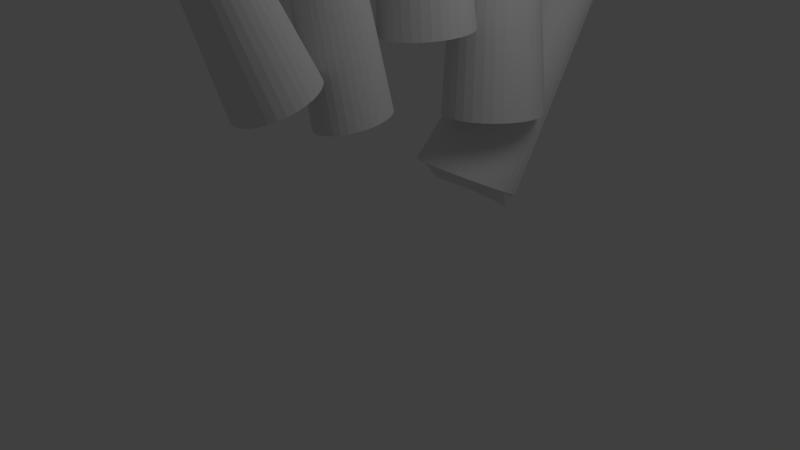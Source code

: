 # Source: hand.blend  (saved by Blender 2.64.0; exported with 4.5.12 LTS)
import bpy
from mathutils import Matrix  # noqa: F401  (used for matrix-valued properties, if any)

bpy.ops.wm.read_factory_settings(use_empty=True)
scene = bpy.context.scene
scene.name = 'Scene'

# ---- collections
col_collection_1 = bpy.data.collections.new('Collection 1'); scene.collection.children.link(col_collection_1)

# ---- world
world_world = bpy.data.worlds.new('World'); scene.world = world_world
world_world.color = (0.05088, 0.05088, 0.05088)
world_world.use_sun_shadow = False
world_world.sun_shadow_jitter_overblur = 0.0
world_world.cycles.sampling_method = 'MANUAL'
world_world.cycles.sample_map_resolution = 256

# ---- cameras
cam_camera = bpy.data.cameras.new('Camera')
cam_camera.clip_end = 100.0
cam_camera.lens = 35.0
cam_camera.sensor_width = 32.0
cam_camera.sensor_height = 18.0
cam_camera.ortho_scale = 7.314
cam_camera.dof.focus_distance = 0.0
cam_camera.dof.aperture_fstop = 128.0

# ---- lights
light_lamp = bpy.data.lights.new('Lamp', 'POINT')
light_lamp.transmission_factor = 0.0
light_lamp.cutoff_distance = 30.0
light_lamp.energy = 100.0
light_lamp.shadow_buffer_clip_start = 1.001
light_lamp.shadow_soft_size = 1.0
light_lamp.shadow_maximum_resolution = 0.006
light_lamp.use_absolute_resolution = True
light_lamp.cycles.use_multiple_importance_sampling = False

# ---- meshes
me_cylinder_004 = bpy.data.meshes.new('Cylinder.004')
me_cylinder_004.from_pydata([(0.08359, 0.7288, -1.544), (-0.3507, 0.5269, 2.665), (0.2308, 0.7128, -1.547), (-0.2745, 0.5219, 2.662), (0.3718, 0.6684, -1.55), (-0.2002, 0.502, 2.659), (0.5011, 0.5975, -1.552), (-0.1308, 0.4679, 2.656), (0.614, 0.5031, -1.555), (-0.06911, 0.4204, 2.654), (0.7062, 0.3887, -1.557), (-0.01766, 0.3614, 2.651), (0.7744, 0.2588, -1.559), (0.02123, 0.2929, 2.649), (0.8161, 0.1184, -1.561), (0.04578, 0.2177, 2.647), (0.8298, -0.02736, -1.562), (0.05478, 0.1388, 2.646), (0.8151, -0.1729, -1.563), (0.04773, 0.05954, 2.645), (0.7726, -0.3128, -1.563), (0.02483, -0.01678, 2.645), (0.7038, -0.4418, -1.563), (-0.01298, -0.08692, 2.645), (0.6113, -0.5551, -1.562), (-0.06406, -0.1479, 2.646), (0.4986, -0.6484, -1.561), (-0.1262, -0.1973, 2.647), (0.3698, -0.7183, -1.559), (-0.1967, -0.2331, 2.649), (0.2297, -0.7619, -1.557), (-0.2726, -0.254, 2.651), (0.08358, -0.7776, -1.555), (-0.3508, -0.2593, 2.654), (-0.06306, -0.7646, -1.552), (-0.4279, -0.2492, 2.657), (-0.2047, -0.7232, -1.549), (-0.5011, -0.2243, 2.659), (-0.172, -0.6849, -1.734), (-0.5676, -0.1859, 2.662), (-0.2875, -0.5921, -1.732), (-0.625, -0.1356, 2.665), (-0.3827, -0.4783, -1.73), (-0.6714, -0.07555, 2.668), (-0.454, -0.3478, -1.727), (-0.7052, -0.008129, 2.67), (-0.4982, -0.2056, -1.726), (-0.7255, 0.06417, 2.672), (-0.5136, -0.05732, -1.724), (-0.7317, 0.1387, 2.674), (-0.4995, 0.09123, -1.724), (-0.7237, 0.2129, 2.675), (-0.4563, 0.2341, -1.723), (-0.7018, 0.2842, 2.675), (-0.3858, 0.3657, -1.724), (-0.6669, 0.3501, 2.674), (-0.2907, 0.4807, -1.725), (-0.6201, 0.4082, 2.674), (-0.175, 0.5746, -1.726), (-0.563, 0.4566, 2.672), (-0.04313, 0.6439, -1.728), (-0.4976, 0.4934, 2.67), (-0.06422, 0.7157, -1.542), (-0.4259, 0.5172, 2.668)], [], [(0, 1, 3, 2), (2, 3, 5, 4), (4, 5, 7, 6), (6, 7, 9, 8), (8, 9, 11, 10), (10, 11, 13, 12), (12, 13, 15, 14), (14, 15, 17, 16), (16, 17, 19, 18), (18, 19, 21, 20), (20, 21, 23, 22), (22, 23, 25, 24), (24, 25, 27, 26), (26, 27, 29, 28), (28, 29, 31, 30), (30, 31, 33, 32), (32, 33, 35, 34), (34, 35, 37, 36), (36, 37, 39, 38), (38, 39, 41, 40), (40, 41, 43, 42), (42, 43, 45, 44), (44, 45, 47, 46), (46, 47, 49, 48), (48, 49, 51, 50), (50, 51, 53, 52), (52, 53, 55, 54), (54, 55, 57, 56), (56, 57, 59, 58), (58, 59, 61, 60), (3, 1, 63, 61, 59, 57, 55, 53, 51, 49, 47, 45, 43, 41, 39, 37, 35, 33, 31, 29, 27, 25, 23, 21, 19, 17, 15, 13, 11, 9, 7, 5), (62, 63, 1, 0), (60, 61, 63, 62), (0, 2, 4, 6, 8, 10, 12, 14, 16, 18, 20, 22, 24, 26, 28, 30, 32, 34, 36, 38, 40, 42, 44, 46, 48, 50, 52, 54, 56, 58, 60, 62)])
me_cylinder_004.use_remesh_preserve_volume = False
me_cylinder_004.use_remesh_preserve_attributes = False
me_cylinder_004.use_mirror_vertex_groups = False
me_cylinder_004.update()
me_cylinder_003 = bpy.data.meshes.new('Cylinder.003')
me_cylinder_003.from_pydata([(-3.633e-07, 0.5692, -0.4005), (8.517e-08, 0.2101, 1.0), (0.111, 0.5583, -0.4005), (0.04098, 0.206, 1.0), (0.2178, 0.5259, -0.4005), (0.08038, 0.1941, 1.0), (0.3162, 0.4733, -0.4005), (0.1167, 0.1747, 1.0), (0.4025, 0.4025, -0.4005), (0.1485, 0.1485, 1.0), (0.4733, 0.3162, -0.4005), (0.1747, 0.1167, 1.0), (0.5259, 0.2178, -0.4005), (0.1941, 0.08039, 1.0), (0.5583, 0.111, -0.4005), (0.206, 0.04098, 1.0), (0.5692, 1.521e-07, -0.4005), (0.2101, 2.494e-07, 1.0), (0.5583, -0.111, -0.4005), (0.206, -0.04098, 1.0), (0.5259, -0.2178, -0.4005), (0.1941, -0.08038, 1.0), (0.4733, -0.3162, -0.4005), (0.1747, -0.1167, 1.0), (0.4025, -0.4025, -0.4005), (0.1485, -0.1485, 1.0), (0.3162, -0.4733, -0.4005), (0.1167, -0.1747, 1.0), (0.2178, -0.5259, -0.4005), (0.08038, -0.1941, 1.0), (0.111, -0.5583, -0.4005), (0.04098, -0.206, 1.0), (-5.525e-07, -0.5692, -0.4005), (1.695e-08, -0.2101, 1.0), (-0.111, -0.5583, -0.4005), (-0.04098, -0.206, 1.0), (-0.2178, -0.5259, -0.4005), (-0.08038, -0.1941, 1.0), (-0.3162, -0.4733, -0.4005), (-0.1167, -0.1747, 1.0), (-0.4025, -0.4025, -0.4005), (-0.1485, -0.1485, 1.0), (-0.4733, -0.3162, -0.4005), (-0.1747, -0.1167, 1.0), (-0.5259, -0.2178, -0.4005), (-0.1941, -0.08038, 1.0), (-0.5583, -0.111, -0.4005), (-0.206, -0.04098, 1.0), (-0.5692, 6.69e-07, -0.4005), (-0.2101, 4.375e-07, 1.0), (-0.5583, 0.111, -0.4005), (-0.206, 0.04098, 1.0), (-0.5259, 0.2178, -0.4005), (-0.1941, 0.08039, 1.0), (-0.4733, 0.3162, -0.4005), (-0.1747, 0.1167, 1.0), (-0.4025, 0.4025, -0.4005), (-0.1485, 0.1485, 1.0), (-0.3162, 0.4733, -0.4005), (-0.1167, 0.1747, 1.0), (-0.2178, 0.5259, -0.4005), (-0.08038, 0.1941, 1.0), (-0.111, 0.5583, -0.4005), (-0.04098, 0.206, 1.0)], [], [(0, 1, 3, 2), (2, 3, 5, 4), (4, 5, 7, 6), (6, 7, 9, 8), (8, 9, 11, 10), (10, 11, 13, 12), (12, 13, 15, 14), (14, 15, 17, 16), (16, 17, 19, 18), (18, 19, 21, 20), (20, 21, 23, 22), (22, 23, 25, 24), (24, 25, 27, 26), (26, 27, 29, 28), (28, 29, 31, 30), (30, 31, 33, 32), (32, 33, 35, 34), (34, 35, 37, 36), (36, 37, 39, 38), (38, 39, 41, 40), (40, 41, 43, 42), (42, 43, 45, 44), (44, 45, 47, 46), (46, 47, 49, 48), (48, 49, 51, 50), (50, 51, 53, 52), (52, 53, 55, 54), (54, 55, 57, 56), (56, 57, 59, 58), (58, 59, 61, 60), (3, 1, 63, 61, 59, 57, 55, 53, 51, 49, 47, 45, 43, 41, 39, 37, 35, 33, 31, 29, 27, 25, 23, 21, 19, 17, 15, 13, 11, 9, 7, 5), (62, 63, 1, 0), (60, 61, 63, 62), (0, 2, 4, 6, 8, 10, 12, 14, 16, 18, 20, 22, 24, 26, 28, 30, 32, 34, 36, 38, 40, 42, 44, 46, 48, 50, 52, 54, 56, 58, 60, 62)])
me_cylinder_003.use_remesh_preserve_volume = False
me_cylinder_003.use_remesh_preserve_attributes = False
me_cylinder_003.use_mirror_vertex_groups = False
me_cylinder_003.update()
me_cylinder_002 = bpy.data.meshes.new('Cylinder.002')
me_cylinder_002.from_pydata([(0.0, 1.0, -1.0), (6.381e-08, 0.4548, 1.0), (0.1951, 0.9808, -1.0), (0.08873, 0.4461, 1.0), (0.3827, 0.9239, -1.0), (0.174, 0.4202, 1.0), (0.5556, 0.8315, -1.0), (0.2527, 0.3781, 1.0), (0.7071, 0.7071, -1.0), (0.3216, 0.3216, 1.0), (0.8315, 0.5556, -1.0), (0.3781, 0.2527, 1.0), (0.9239, 0.3827, -1.0), (0.4202, 0.174, 1.0), (0.9808, 0.1951, -1.0), (0.4461, 0.08873, 1.0), (1.0, 7.55e-08, -1.0), (0.4548, 1.91e-07, 1.0), (0.9808, -0.1951, -1.0), (0.4461, -0.08873, 1.0), (0.9239, -0.3827, -1.0), (0.4202, -0.174, 1.0), (0.8315, -0.5556, -1.0), (0.3781, -0.2527, 1.0), (0.7071, -0.7071, -1.0), (0.3216, -0.3216, 1.0), (0.5556, -0.8315, -1.0), (0.2527, -0.3781, 1.0), (0.3827, -0.9239, -1.0), (0.174, -0.4202, 1.0), (0.1951, -0.9808, -1.0), (0.08873, -0.4461, 1.0), (-3.258e-07, -1.0, -1.0), (-8.252e-08, -0.4548, 1.0), (-0.1951, -0.9808, -1.0), (-0.08873, -0.4461, 1.0), (-0.3827, -0.9239, -1.0), (-0.174, -0.4202, 1.0), (-0.5556, -0.8315, -1.0), (-0.2527, -0.3781, 1.0), (-0.7071, -0.7071, -1.0), (-0.3216, -0.3216, 1.0), (-0.8315, -0.5556, -1.0), (-0.3781, -0.2527, 1.0), (-0.9239, -0.3827, -1.0), (-0.4202, -0.174, 1.0), (-0.9808, -0.1951, -1.0), (-0.4461, -0.08873, 1.0), (-1.0, 9.656e-07, -1.0), (-0.4548, 5.932e-07, 1.0), (-0.9808, 0.1951, -1.0), (-0.4461, 0.08873, 1.0), (-0.9239, 0.3827, -1.0), (-0.4202, 0.174, 1.0), (-0.8315, 0.5556, -1.0), (-0.3781, 0.2527, 1.0), (-0.7071, 0.7071, -1.0), (-0.3216, 0.3216, 1.0), (-0.5556, 0.8315, -1.0), (-0.2527, 0.3781, 1.0), (-0.3827, 0.9239, -1.0), (-0.174, 0.4202, 1.0), (-0.1951, 0.9808, -1.0), (-0.08873, 0.4461, 1.0)], [], [(0, 1, 3, 2), (2, 3, 5, 4), (4, 5, 7, 6), (6, 7, 9, 8), (8, 9, 11, 10), (10, 11, 13, 12), (12, 13, 15, 14), (14, 15, 17, 16), (16, 17, 19, 18), (18, 19, 21, 20), (20, 21, 23, 22), (22, 23, 25, 24), (24, 25, 27, 26), (26, 27, 29, 28), (28, 29, 31, 30), (30, 31, 33, 32), (32, 33, 35, 34), (34, 35, 37, 36), (36, 37, 39, 38), (38, 39, 41, 40), (40, 41, 43, 42), (42, 43, 45, 44), (44, 45, 47, 46), (46, 47, 49, 48), (48, 49, 51, 50), (50, 51, 53, 52), (52, 53, 55, 54), (54, 55, 57, 56), (56, 57, 59, 58), (58, 59, 61, 60), (3, 1, 63, 61, 59, 57, 55, 53, 51, 49, 47, 45, 43, 41, 39, 37, 35, 33, 31, 29, 27, 25, 23, 21, 19, 17, 15, 13, 11, 9, 7, 5), (62, 63, 1, 0), (60, 61, 63, 62), (0, 2, 4, 6, 8, 10, 12, 14, 16, 18, 20, 22, 24, 26, 28, 30, 32, 34, 36, 38, 40, 42, 44, 46, 48, 50, 52, 54, 56, 58, 60, 62)])
me_cylinder_002.use_remesh_preserve_volume = False
me_cylinder_002.use_remesh_preserve_attributes = False
me_cylinder_002.use_mirror_vertex_groups = False
me_cylinder_002.update()
me_cylinder_001 = bpy.data.meshes.new('Cylinder.001')
me_cylinder_001.from_pydata([(0.0, 1.0, -1.0), (6.381e-08, 0.4548, 1.0), (0.1951, 0.9808, -1.0), (0.08873, 0.4461, 1.0), (0.3827, 0.9239, -1.0), (0.174, 0.4202, 1.0), (0.5556, 0.8315, -1.0), (0.2527, 0.3781, 1.0), (0.7071, 0.7071, -1.0), (0.3216, 0.3216, 1.0), (0.8315, 0.5556, -1.0), (0.3781, 0.2527, 1.0), (0.9239, 0.3827, -1.0), (0.4202, 0.174, 1.0), (0.9808, 0.1951, -1.0), (0.4461, 0.08873, 1.0), (1.0, 7.55e-08, -1.0), (0.4548, 1.91e-07, 1.0), (0.9808, -0.1951, -1.0), (0.4461, -0.08873, 1.0), (0.9239, -0.3827, -1.0), (0.4202, -0.174, 1.0), (0.8315, -0.5556, -1.0), (0.3781, -0.2527, 1.0), (0.7071, -0.7071, -1.0), (0.3216, -0.3216, 1.0), (0.5556, -0.8315, -1.0), (0.2527, -0.3781, 1.0), (0.3827, -0.9239, -1.0), (0.174, -0.4202, 1.0), (0.1951, -0.9808, -1.0), (0.08873, -0.4461, 1.0), (-3.258e-07, -1.0, -1.0), (-8.252e-08, -0.4548, 1.0), (-0.1951, -0.9808, -1.0), (-0.08873, -0.4461, 1.0), (-0.3827, -0.9239, -1.0), (-0.174, -0.4202, 1.0), (-0.5556, -0.8315, -1.0), (-0.2527, -0.3781, 1.0), (-0.7071, -0.7071, -1.0), (-0.3216, -0.3216, 1.0), (-0.8315, -0.5556, -1.0), (-0.3781, -0.2527, 1.0), (-0.9239, -0.3827, -1.0), (-0.4202, -0.174, 1.0), (-0.9808, -0.1951, -1.0), (-0.4461, -0.08873, 1.0), (-1.0, 9.656e-07, -1.0), (-0.4548, 5.932e-07, 1.0), (-0.9808, 0.1951, -1.0), (-0.4461, 0.08873, 1.0), (-0.9239, 0.3827, -1.0), (-0.4202, 0.174, 1.0), (-0.8315, 0.5556, -1.0), (-0.3781, 0.2527, 1.0), (-0.7071, 0.7071, -1.0), (-0.3216, 0.3216, 1.0), (-0.5556, 0.8315, -1.0), (-0.2527, 0.3781, 1.0), (-0.3827, 0.9239, -1.0), (-0.174, 0.4202, 1.0), (-0.1951, 0.9808, -1.0), (-0.08873, 0.4461, 1.0)], [], [(0, 1, 3, 2), (2, 3, 5, 4), (4, 5, 7, 6), (6, 7, 9, 8), (8, 9, 11, 10), (10, 11, 13, 12), (12, 13, 15, 14), (14, 15, 17, 16), (16, 17, 19, 18), (18, 19, 21, 20), (20, 21, 23, 22), (22, 23, 25, 24), (24, 25, 27, 26), (26, 27, 29, 28), (28, 29, 31, 30), (30, 31, 33, 32), (32, 33, 35, 34), (34, 35, 37, 36), (36, 37, 39, 38), (38, 39, 41, 40), (40, 41, 43, 42), (42, 43, 45, 44), (44, 45, 47, 46), (46, 47, 49, 48), (48, 49, 51, 50), (50, 51, 53, 52), (52, 53, 55, 54), (54, 55, 57, 56), (56, 57, 59, 58), (58, 59, 61, 60), (3, 1, 63, 61, 59, 57, 55, 53, 51, 49, 47, 45, 43, 41, 39, 37, 35, 33, 31, 29, 27, 25, 23, 21, 19, 17, 15, 13, 11, 9, 7, 5), (62, 63, 1, 0), (60, 61, 63, 62), (0, 2, 4, 6, 8, 10, 12, 14, 16, 18, 20, 22, 24, 26, 28, 30, 32, 34, 36, 38, 40, 42, 44, 46, 48, 50, 52, 54, 56, 58, 60, 62)])
me_cylinder_001.use_remesh_preserve_volume = False
me_cylinder_001.use_remesh_preserve_attributes = False
me_cylinder_001.use_mirror_vertex_groups = False
me_cylinder_001.update()
me_cylinder = bpy.data.meshes.new('Cylinder')
me_cylinder.from_pydata([(0.0, 1.0, -1.0), (4.204e-09, 0.4548, 1.737), (0.1951, 0.9808, -1.0), (0.08873, 0.4461, 1.737), (0.3827, 0.9239, -1.0), (0.174, 0.4202, 1.737), (0.5556, 0.8315, -1.0), (0.2527, 0.3781, 1.737), (0.7071, 0.7071, -1.0), (0.3216, 0.3216, 1.737), (0.8315, 0.5556, -1.0), (0.3781, 0.2527, 1.737), (0.9239, 0.3827, -1.0), (0.4202, 0.174, 1.737), (0.9808, 0.1951, -1.0), (0.4461, 0.08873, 1.737), (1.0, 7.55e-08, -1.0), (0.4548, 1.444e-07, 1.737), (0.9808, -0.1951, -1.0), (0.4461, -0.08873, 1.737), (0.9239, -0.3827, -1.0), (0.4202, -0.174, 1.737), (0.8315, -0.5556, -1.0), (0.3781, -0.2527, 1.737), (0.7071, -0.7071, -1.0), (0.3216, -0.3216, 1.737), (0.5556, -0.8315, -1.0), (0.2527, -0.3781, 1.737), (0.3827, -0.9239, -1.0), (0.174, -0.4202, 1.737), (0.1951, -0.9808, -1.0), (0.08873, -0.4461, 1.737), (-3.258e-07, -1.0, -1.0), (-1.421e-07, -0.4548, 1.737), (-0.1951, -0.9808, -1.0), (-0.08873, -0.4461, 1.737), (-0.3827, -0.9239, -1.0), (-0.174, -0.4202, 1.737), (-0.5556, -0.8315, -1.0), (-0.2527, -0.3781, 1.737), (-0.7071, -0.7071, -1.0), (-0.3216, -0.3216, 1.737), (-0.8315, -0.5556, -1.0), (-0.3781, -0.2527, 1.737), (-0.9239, -0.3827, -1.0), (-0.4202, -0.174, 1.737), (-0.9808, -0.1951, -1.0), (-0.4461, -0.08873, 1.737), (-1.0, 9.656e-07, -1.0), (-0.4548, 5.467e-07, 1.737), (-0.9808, 0.1951, -1.0), (-0.4461, 0.08873, 1.737), (-0.9239, 0.3827, -1.0), (-0.4202, 0.174, 1.737), (-0.8315, 0.5556, -1.0), (-0.3781, 0.2527, 1.737), (-0.7071, 0.7071, -1.0), (-0.3216, 0.3216, 1.737), (-0.5556, 0.8315, -1.0), (-0.2527, 0.3781, 1.737), (-0.3827, 0.9239, -1.0), (-0.174, 0.4202, 1.737), (-0.1951, 0.9808, -1.0), (-0.08873, 0.4461, 1.737)], [], [(0, 1, 3, 2), (2, 3, 5, 4), (4, 5, 7, 6), (6, 7, 9, 8), (8, 9, 11, 10), (10, 11, 13, 12), (12, 13, 15, 14), (14, 15, 17, 16), (16, 17, 19, 18), (18, 19, 21, 20), (20, 21, 23, 22), (22, 23, 25, 24), (24, 25, 27, 26), (26, 27, 29, 28), (28, 29, 31, 30), (30, 31, 33, 32), (32, 33, 35, 34), (34, 35, 37, 36), (36, 37, 39, 38), (38, 39, 41, 40), (40, 41, 43, 42), (42, 43, 45, 44), (44, 45, 47, 46), (46, 47, 49, 48), (48, 49, 51, 50), (50, 51, 53, 52), (52, 53, 55, 54), (54, 55, 57, 56), (56, 57, 59, 58), (58, 59, 61, 60), (3, 1, 63, 61, 59, 57, 55, 53, 51, 49, 47, 45, 43, 41, 39, 37, 35, 33, 31, 29, 27, 25, 23, 21, 19, 17, 15, 13, 11, 9, 7, 5), (62, 63, 1, 0), (60, 61, 63, 62), (0, 2, 4, 6, 8, 10, 12, 14, 16, 18, 20, 22, 24, 26, 28, 30, 32, 34, 36, 38, 40, 42, 44, 46, 48, 50, 52, 54, 56, 58, 60, 62)])
me_cylinder.use_remesh_preserve_volume = False
me_cylinder.use_remesh_preserve_attributes = False
me_cylinder.use_mirror_vertex_groups = False
me_cylinder.update()

# ---- objects
ob_cylinder_004 = bpy.data.objects.new('Cylinder.004', me_cylinder_004)
ob_cylinder_003 = bpy.data.objects.new('Cylinder.003', me_cylinder_003)
ob_cylinder_002 = bpy.data.objects.new('Cylinder.002', me_cylinder_002)
ob_cylinder_001 = bpy.data.objects.new('Cylinder.001', me_cylinder_001)
ob_cylinder = bpy.data.objects.new('Cylinder', me_cylinder)
ob_mball = bpy.data.objects.new('Mball', None)
ob_lamp = bpy.data.objects.new('Lamp', light_lamp)
ob_camera = bpy.data.objects.new('Camera', cam_camera)

# ---- transforms, parenting, visibility, modifiers, constraints
ob_cylinder_004.location = (-0.025, 2.648, 1.823)
ob_cylinder_004.rotation_euler = (-0.05893, -0.4985, -1.493)
ob_cylinder_004.lineart.crease_threshold = 0.0
ob_cylinder_003.location = (0.192, 1.963, 3.401)
ob_cylinder_003.rotation_euler = (0.094, -0.07474, -1.631)
ob_cylinder_003.scale = (1.189, 1.18, 4.639)
ob_cylinder_003.lineart.crease_threshold = 0.0
ob_cylinder_002.location = (0.09127, 0.6137, 5.688)
ob_cylinder_002.rotation_euler = (0.06535, 0.02292, -1.645)
ob_cylinder_002.scale = (0.5903, 0.5859, 2.882)
ob_cylinder_002.lineart.crease_threshold = 0.0
ob_cylinder_001.location = (-0.04886, -0.7887, 4.908)
ob_cylinder_001.rotation_euler = (0.06303, 0.1352, -1.699)
ob_cylinder_001.scale = (0.4995, 0.4114, 2.966)
ob_cylinder_001.lineart.crease_threshold = 0.0
ob_cylinder.location = (0.05846, -1.864, 3.578)
ob_cylinder.rotation_euler = (0.04384, 0.3606, -1.791)
ob_cylinder.scale = (0.5355, 0.5312, 1.198)
ob_cylinder.lineart.crease_threshold = 0.0
ob_mball.location = (0.0, 0.491, 1.81)
ob_mball.scale = (1.042, 2.948, 2.903)
ob_mball.empty_image_offset = (0.0, 0.0)
ob_mball.lineart.crease_threshold = 0.0
ob_lamp.location = (4.076, 1.005, 5.904)
ob_lamp.rotation_euler = (0.6503, 0.05522, 1.866)
ob_lamp.lock_rotations_4d = False
ob_lamp.empty_display_type = 'ARROWS'
ob_lamp.color = (0.0, 0.0, 0.0, 0.0)
ob_lamp.lineart.crease_threshold = 0.0
ob_camera.location = (7.481, -6.508, 5.344)
ob_camera.rotation_euler = (1.109, 0.01082, 0.8149)
ob_camera.lock_rotations_4d = False
ob_camera.empty_display_type = 'ARROWS'
ob_camera.color = (0.0, 0.0, 0.0, 0.0)
ob_camera.display_type = 'WIRE'
ob_camera.lineart.crease_threshold = 0.0

# ---- collection membership
col_collection_1.objects.link(ob_cylinder_004)
col_collection_1.objects.link(ob_cylinder_003)
col_collection_1.objects.link(ob_cylinder_002)
col_collection_1.objects.link(ob_cylinder_001)
col_collection_1.objects.link(ob_cylinder)
col_collection_1.objects.link(ob_mball)
col_collection_1.objects.link(ob_lamp)
col_collection_1.objects.link(ob_camera)

# ---- scene / render settings (as saved in the file)
scene.camera = ob_camera
scene.frame_start = 1; scene.frame_end = 250; scene.frame_set(1)
scene.render.engine = 'BLENDER_EEVEE_NEXT'
scene.render.image_settings.color_mode = 'RGB'
scene.render.image_settings.compression = 90
scene.render.resolution_percentage = 50
scene.render.dither_intensity = 0.0
scene.render.bake_margin = 2
scene.render.bake_bias = 0.0
scene.cycles.use_denoising = False
scene.cycles.samples = 10
scene.cycles.sampling_pattern = 'TABULATED_SOBOL'
scene.cycles.light_sampling_threshold = 0.0
scene.cycles.use_adaptive_sampling = False
scene.cycles.use_light_tree = False
scene.cycles.blur_glossy = 0.0
scene.cycles.volume_bounces = 1
scene.cycles.pixel_filter_type = 'GAUSSIAN'
scene.cycles.sample_clamp_indirect = 0.0
scene.view_settings.view_transform = 'Standard'
bpy.context.view_layer.update()
